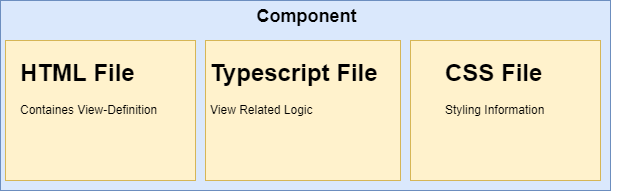

The diagram above was exported from draw.io. Its source (the exported page's mxGraphModel, read from the mxfile embedded in the PNG):
<mxGraphModel dx="1058" dy="808" grid="1" gridSize="10" guides="1" tooltips="1" connect="1" arrows="1" fold="1" page="1" pageScale="1" pageWidth="850" pageHeight="1100" math="0" shadow="0">
  <root>
    <mxCell id="0" />
    <mxCell id="1" parent="0" />
    <mxCell id="j378t2Q4t_LnuMFDI8tM-1" value="" style="rounded=0;whiteSpace=wrap;html=1;fillColor=#dae8fc;strokeColor=#6c8ebf;" vertex="1" parent="1">
      <mxGeometry x="40" y="250" width="610" height="190" as="geometry" />
    </mxCell>
    <mxCell id="j378t2Q4t_LnuMFDI8tM-2" value="&lt;font style=&quot;font-size: 18px&quot;&gt;&lt;b&gt;Component&lt;/b&gt;&lt;/font&gt;" style="text;html=1;strokeColor=none;fillColor=none;align=center;verticalAlign=middle;whiteSpace=wrap;rounded=0;" vertex="1" parent="1">
      <mxGeometry x="297.5" y="250" width="95" height="30" as="geometry" />
    </mxCell>
    <mxCell id="j378t2Q4t_LnuMFDI8tM-4" value="" style="rounded=0;whiteSpace=wrap;html=1;fillColor=#fff2cc;strokeColor=#d6b656;" vertex="1" parent="1">
      <mxGeometry x="45" y="290" width="190" height="140" as="geometry" />
    </mxCell>
    <mxCell id="j378t2Q4t_LnuMFDI8tM-5" value="&lt;h1&gt;HTML File&lt;/h1&gt;&lt;p&gt;Containes View-Definition&lt;/p&gt;" style="text;html=1;strokeColor=none;fillColor=none;spacing=5;spacingTop=-20;whiteSpace=wrap;overflow=hidden;rounded=0;" vertex="1" parent="1">
      <mxGeometry x="55" y="302.5" width="190" height="70" as="geometry" />
    </mxCell>
    <mxCell id="j378t2Q4t_LnuMFDI8tM-11" value="" style="rounded=0;whiteSpace=wrap;html=1;fillColor=#fff2cc;strokeColor=#d6b656;" vertex="1" parent="1">
      <mxGeometry x="245" y="290" width="195" height="140" as="geometry" />
    </mxCell>
    <mxCell id="j378t2Q4t_LnuMFDI8tM-12" value="" style="rounded=0;whiteSpace=wrap;html=1;fillColor=#fff2cc;strokeColor=#d6b656;" vertex="1" parent="1">
      <mxGeometry x="450" y="290" width="190" height="140" as="geometry" />
    </mxCell>
    <mxCell id="j378t2Q4t_LnuMFDI8tM-6" value="&lt;h1&gt;Typescript File&lt;/h1&gt;&lt;p&gt;View Related Logic&lt;/p&gt;" style="text;html=1;strokeColor=none;fillColor=none;spacing=5;spacingTop=-20;whiteSpace=wrap;overflow=hidden;rounded=0;" vertex="1" parent="1">
      <mxGeometry x="245" y="302.5" width="190" height="120" as="geometry" />
    </mxCell>
    <mxCell id="j378t2Q4t_LnuMFDI8tM-8" value="&lt;h1&gt;CSS File&lt;/h1&gt;&lt;p&gt;Styling Information&lt;/p&gt;" style="text;html=1;strokeColor=none;fillColor=none;spacing=5;spacingTop=-20;whiteSpace=wrap;overflow=hidden;rounded=0;" vertex="1" parent="1">
      <mxGeometry x="480" y="302.5" width="190" height="120" as="geometry" />
    </mxCell>
  </root>
</mxGraphModel>